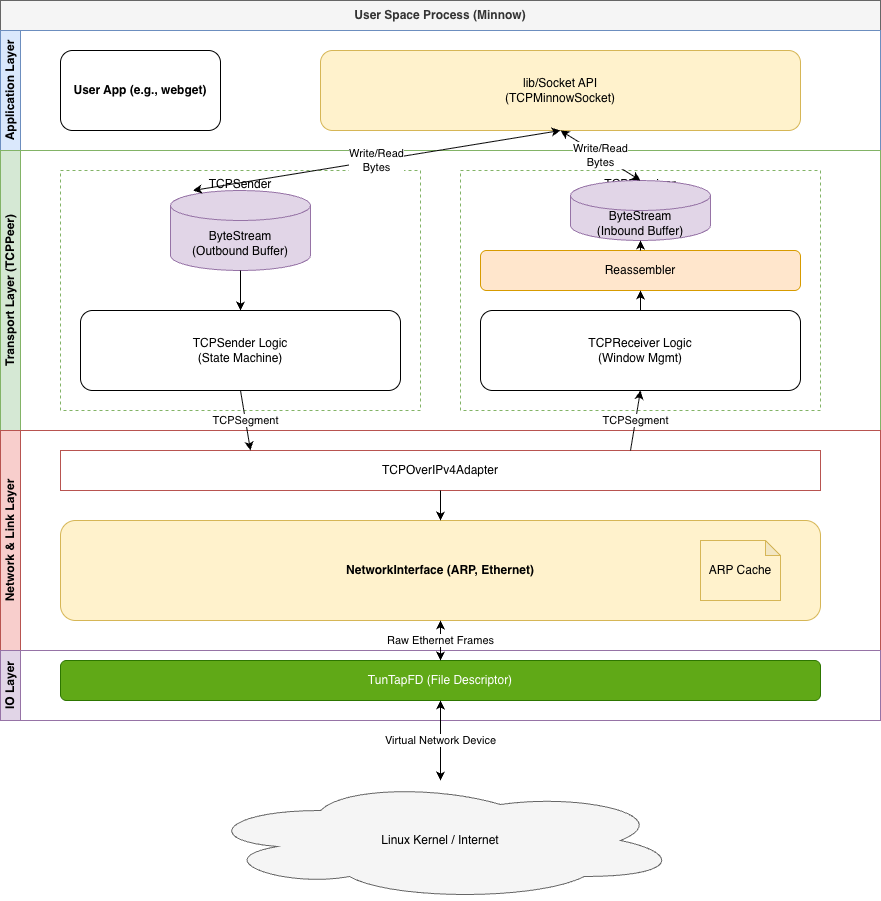

The diagram above was exported from draw.io. Its source (the exported page's mxGraphModel, read from the mxfile embedded in the PNG):
<mxGraphModel dx="798" dy="554" grid="1" gridSize="10" guides="1" tooltips="1" connect="1" arrows="1" fold="1" page="1" pageScale="1" pageWidth="827" pageHeight="1169" math="0" shadow="0">
  <root>
    <mxCell id="0" />
    <mxCell id="1" parent="0" />
    <mxCell id="DHVvzRuUooPNe2uLB8j4-28" value="User Space Process (Minnow)" style="swimlane;whiteSpace=wrap;html=1;childLayout=stackLayout;resizeParent=1;resizeParentMax=0;horizontal=1;startSize=30;horizontalStack=0;fillColor=#f5f5f5;fontColor=#333333;strokeColor=#666666;" parent="1" vertex="1">
      <mxGeometry x="470" y="330" width="880" height="720" as="geometry" />
    </mxCell>
    <mxCell id="DHVvzRuUooPNe2uLB8j4-29" value="Application Layer" style="swimlane;startSize=20;horizontal=0;html=1;whiteSpace=wrap;fillColor=#dae8fc;strokeColor=#6c8ebf;" parent="DHVvzRuUooPNe2uLB8j4-28" vertex="1">
      <mxGeometry y="30" width="880" height="120" as="geometry" />
    </mxCell>
    <mxCell id="DHVvzRuUooPNe2uLB8j4-30" value="User App (e.g., webget)" style="rounded=1;whiteSpace=wrap;html=1;fillColor=#ffffff;strokeColor=#000000;fontStyle=1" parent="DHVvzRuUooPNe2uLB8j4-29" vertex="1">
      <mxGeometry x="60" y="20" width="160" height="80" as="geometry" />
    </mxCell>
    <mxCell id="DHVvzRuUooPNe2uLB8j4-31" value="lib/Socket API&#10;(TCPMinnowSocket)" style="rounded=1;whiteSpace=wrap;html=1;fillColor=#fff2cc;strokeColor=#d6b656;" parent="DHVvzRuUooPNe2uLB8j4-29" vertex="1">
      <mxGeometry x="320" y="20" width="480" height="80" as="geometry" />
    </mxCell>
    <mxCell id="DHVvzRuUooPNe2uLB8j4-32" value="Transport Layer (TCPPeer)" style="swimlane;startSize=20;horizontal=0;html=1;whiteSpace=wrap;fillColor=#d5e8d4;strokeColor=#82b366;" parent="DHVvzRuUooPNe2uLB8j4-28" vertex="1">
      <mxGeometry y="150" width="880" height="280" as="geometry" />
    </mxCell>
    <mxCell id="DHVvzRuUooPNe2uLB8j4-33" value="TCPSender" style="group" parent="DHVvzRuUooPNe2uLB8j4-32" vertex="1" connectable="0">
      <mxGeometry x="60" y="20" width="360" height="240" as="geometry" />
    </mxCell>
    <mxCell id="DHVvzRuUooPNe2uLB8j4-34" value="" style="rounded=0;whiteSpace=wrap;html=1;dashed=1;fillColor=none;strokeColor=#82b366;" parent="DHVvzRuUooPNe2uLB8j4-33" vertex="1">
      <mxGeometry width="360" height="240" as="geometry" />
    </mxCell>
    <mxCell id="DHVvzRuUooPNe2uLB8j4-35" value="TCPSender Logic&#10;(State Machine)" style="rounded=1;whiteSpace=wrap;html=1;fillColor=#ffffff;strokeColor=#000000;" parent="DHVvzRuUooPNe2uLB8j4-33" vertex="1">
      <mxGeometry x="20" y="140" width="320" height="80" as="geometry" />
    </mxCell>
    <mxCell id="DHVvzRuUooPNe2uLB8j4-36" value="ByteStream&#10;(Outbound Buffer)" style="shape=cylinder3;whiteSpace=wrap;html=1;boundedLbl=1;backgroundOutline=1;size=15;fillColor=#e1d5e7;strokeColor=#9673a6;" parent="DHVvzRuUooPNe2uLB8j4-33" vertex="1">
      <mxGeometry x="110" y="20" width="140" height="80" as="geometry" />
    </mxCell>
    <mxCell id="DHVvzRuUooPNe2uLB8j4-37" value="" style="endArrow=classic;html=1;entryX=0.5;entryY=0;entryDx=0;entryDy=0;exitX=0.5;exitY=1;exitDx=0;exitDy=0;exitPerimeter=0;" parent="DHVvzRuUooPNe2uLB8j4-33" source="DHVvzRuUooPNe2uLB8j4-36" target="DHVvzRuUooPNe2uLB8j4-35" edge="1">
      <mxGeometry width="50" height="50" relative="1" as="geometry" />
    </mxCell>
    <mxCell id="DHVvzRuUooPNe2uLB8j4-38" value="TCPReceiver" style="group" parent="DHVvzRuUooPNe2uLB8j4-32" vertex="1" connectable="0">
      <mxGeometry x="460" y="20" width="360" height="240" as="geometry" />
    </mxCell>
    <mxCell id="DHVvzRuUooPNe2uLB8j4-39" value="" style="rounded=0;whiteSpace=wrap;html=1;dashed=1;fillColor=none;strokeColor=#82b366;" parent="DHVvzRuUooPNe2uLB8j4-38" vertex="1">
      <mxGeometry width="360" height="240" as="geometry" />
    </mxCell>
    <mxCell id="DHVvzRuUooPNe2uLB8j4-40" value="TCPReceiver Logic&#10;(Window Mgmt)" style="rounded=1;whiteSpace=wrap;html=1;fillColor=#ffffff;strokeColor=#000000;" parent="DHVvzRuUooPNe2uLB8j4-38" vertex="1">
      <mxGeometry x="20" y="140" width="320" height="80" as="geometry" />
    </mxCell>
    <mxCell id="DHVvzRuUooPNe2uLB8j4-41" value="Reassembler" style="rounded=1;whiteSpace=wrap;html=1;fillColor=#ffe6cc;strokeColor=#d79b00;" parent="DHVvzRuUooPNe2uLB8j4-38" vertex="1">
      <mxGeometry x="20" y="80" width="320" height="40" as="geometry" />
    </mxCell>
    <mxCell id="DHVvzRuUooPNe2uLB8j4-42" value="ByteStream&#10;(Inbound Buffer)" style="shape=cylinder3;whiteSpace=wrap;html=1;boundedLbl=1;backgroundOutline=1;size=15;fillColor=#e1d5e7;strokeColor=#9673a6;" parent="DHVvzRuUooPNe2uLB8j4-38" vertex="1">
      <mxGeometry x="110" y="10" width="140" height="60" as="geometry" />
    </mxCell>
    <mxCell id="DHVvzRuUooPNe2uLB8j4-43" value="" style="endArrow=classic;html=1;entryX=0.5;entryY=1;entryDx=0;entryDy=0;entryPerimeter=0;exitX=0.5;exitY=0;exitDx=0;exitDy=0;" parent="DHVvzRuUooPNe2uLB8j4-38" source="DHVvzRuUooPNe2uLB8j4-41" target="DHVvzRuUooPNe2uLB8j4-42" edge="1">
      <mxGeometry width="50" height="50" relative="1" as="geometry" />
    </mxCell>
    <mxCell id="DHVvzRuUooPNe2uLB8j4-44" value="" style="endArrow=classic;html=1;entryX=0.5;entryY=1;entryDx=0;entryDy=0;exitX=0.5;exitY=0;exitDx=0;exitDy=0;" parent="DHVvzRuUooPNe2uLB8j4-38" source="DHVvzRuUooPNe2uLB8j4-40" target="DHVvzRuUooPNe2uLB8j4-41" edge="1">
      <mxGeometry width="50" height="50" relative="1" as="geometry" />
    </mxCell>
    <mxCell id="DHVvzRuUooPNe2uLB8j4-45" value="Network &amp; Link Layer" style="swimlane;startSize=20;horizontal=0;html=1;whiteSpace=wrap;fillColor=#f8cecc;strokeColor=#b85450;" parent="DHVvzRuUooPNe2uLB8j4-28" vertex="1">
      <mxGeometry y="430" width="880" height="220" as="geometry" />
    </mxCell>
    <mxCell id="DHVvzRuUooPNe2uLB8j4-46" value="TCPOverIPv4Adapter" style="rounded=0;whiteSpace=wrap;html=1;fillColor=#ffffff;strokeColor=#b85450;" parent="DHVvzRuUooPNe2uLB8j4-45" vertex="1">
      <mxGeometry x="60" y="20" width="760" height="40" as="geometry" />
    </mxCell>
    <mxCell id="DHVvzRuUooPNe2uLB8j4-47" value="NetworkInterface (ARP, Ethernet)" style="rounded=1;whiteSpace=wrap;html=1;fillColor=#fff2cc;strokeColor=#d6b656;fontStyle=1" parent="DHVvzRuUooPNe2uLB8j4-45" vertex="1">
      <mxGeometry x="60" y="90" width="760" height="100" as="geometry" />
    </mxCell>
    <mxCell id="DHVvzRuUooPNe2uLB8j4-48" value="ARP Cache" style="shape=note;whiteSpace=wrap;html=1;backgroundOutline=1;darkOpacity=0.05;size=15;fillColor=#fff2cc;strokeColor=#d6b656;" parent="DHVvzRuUooPNe2uLB8j4-47" vertex="1">
      <mxGeometry x="640" y="20" width="80" height="60" as="geometry" />
    </mxCell>
    <mxCell id="DHVvzRuUooPNe2uLB8j4-49" value="" style="endArrow=classic;html=1;exitX=0.5;exitY=1;exitDx=0;exitDy=0;entryX=0.5;entryY=0;entryDx=0;entryDy=0;" parent="DHVvzRuUooPNe2uLB8j4-45" source="DHVvzRuUooPNe2uLB8j4-46" target="DHVvzRuUooPNe2uLB8j4-47" edge="1">
      <mxGeometry width="50" height="50" relative="1" as="geometry" />
    </mxCell>
    <mxCell id="DHVvzRuUooPNe2uLB8j4-50" value="IO Layer" style="swimlane;startSize=20;horizontal=0;html=1;whiteSpace=wrap;fillColor=#e1d5e7;strokeColor=#9673a6;" parent="DHVvzRuUooPNe2uLB8j4-28" vertex="1">
      <mxGeometry y="650" width="880" height="70" as="geometry" />
    </mxCell>
    <mxCell id="DHVvzRuUooPNe2uLB8j4-51" value="TunTapFD (File Descriptor)" style="rounded=1;whiteSpace=wrap;html=1;fillColor=#60a917;fontColor=#ffffff;strokeColor=#2D7600;" parent="DHVvzRuUooPNe2uLB8j4-50" vertex="1">
      <mxGeometry x="60" y="10" width="760" height="40" as="geometry" />
    </mxCell>
    <mxCell id="DHVvzRuUooPNe2uLB8j4-52" value="Linux Kernel / Internet" style="ellipse;shape=cloud;whiteSpace=wrap;html=1;fillColor=#f5f5f5;strokeColor=#666666;" parent="1" vertex="1">
      <mxGeometry x="670" y="1110" width="480" height="120" as="geometry" />
    </mxCell>
    <mxCell id="DHVvzRuUooPNe2uLB8j4-53" value="Write/Read&#10;Bytes" style="endArrow=classic;startArrow=classic;html=1;entryX=0.5;entryY=1;entryDx=0;entryDy=0;entryPerimeter=0;exitX=0.16;exitY=0;exitDx=0;exitDy=0;exitPerimeter=0;" parent="1" source="DHVvzRuUooPNe2uLB8j4-36" target="DHVvzRuUooPNe2uLB8j4-31" edge="1">
      <mxGeometry relative="1" as="geometry" />
    </mxCell>
    <mxCell id="DHVvzRuUooPNe2uLB8j4-54" value="Write/Read&#10;Bytes" style="endArrow=classic;startArrow=classic;html=1;entryX=0.5;entryY=1;entryDx=0;entryDy=0;entryPerimeter=0;exitX=0.5;exitY=0;exitDx=0;exitDy=0;exitPerimeter=0;" parent="1" source="DHVvzRuUooPNe2uLB8j4-42" target="DHVvzRuUooPNe2uLB8j4-31" edge="1">
      <mxGeometry relative="1" as="geometry" />
    </mxCell>
    <mxCell id="DHVvzRuUooPNe2uLB8j4-55" value="TCPSegment" style="endArrow=classic;html=1;entryX=0.25;entryY=0;entryDx=0;entryDy=0;exitX=0.5;exitY=1;exitDx=0;exitDy=0;" parent="1" source="DHVvzRuUooPNe2uLB8j4-35" target="DHVvzRuUooPNe2uLB8j4-46" edge="1">
      <mxGeometry relative="1" as="geometry" />
    </mxCell>
    <mxCell id="DHVvzRuUooPNe2uLB8j4-56" value="TCPSegment" style="endArrow=classic;html=1;entryX=0.5;entryY=1;entryDx=0;entryDy=0;exitX=0.75;exitY=0;exitDx=0;exitDy=0;" parent="1" source="DHVvzRuUooPNe2uLB8j4-46" target="DHVvzRuUooPNe2uLB8j4-40" edge="1">
      <mxGeometry relative="1" as="geometry" />
    </mxCell>
    <mxCell id="DHVvzRuUooPNe2uLB8j4-57" value="Raw Ethernet Frames" style="endArrow=classic;startArrow=classic;html=1;entryX=0.5;entryY=1;entryDx=0;entryDy=0;exitX=0.5;exitY=0;exitDx=0;exitDy=0;" parent="1" source="DHVvzRuUooPNe2uLB8j4-51" target="DHVvzRuUooPNe2uLB8j4-47" edge="1">
      <mxGeometry relative="1" as="geometry" />
    </mxCell>
    <mxCell id="DHVvzRuUooPNe2uLB8j4-58" value="Virtual Network Device" style="endArrow=classic;startArrow=classic;html=1;entryX=0.5;entryY=1;entryDx=0;entryDy=0;exitX=0.5;exitY=0;exitDx=0;exitDy=0;" parent="1" source="DHVvzRuUooPNe2uLB8j4-52" target="DHVvzRuUooPNe2uLB8j4-51" edge="1">
      <mxGeometry relative="1" as="geometry" />
    </mxCell>
  </root>
</mxGraphModel>